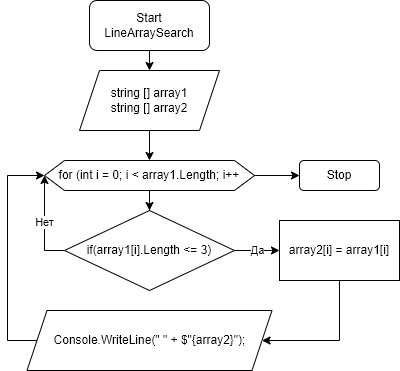

The diagram above was exported from draw.io. Its source (the exported page's mxGraphModel, read from the mxfile embedded in the PNG):
<mxGraphModel dx="1434" dy="848" grid="1" gridSize="10" guides="1" tooltips="1" connect="1" arrows="1" fold="1" page="1" pageScale="1" pageWidth="827" pageHeight="1169" math="0" shadow="0">
  <root>
    <mxCell id="0" />
    <mxCell id="1" parent="0" />
    <mxCell id="yDcOCB71ijbYg0taeBXi-6" style="edgeStyle=orthogonalEdgeStyle;rounded=0;orthogonalLoop=1;jettySize=auto;html=1;exitX=0.5;exitY=1;exitDx=0;exitDy=0;entryX=0.5;entryY=0;entryDx=0;entryDy=0;" edge="1" parent="1" source="yDcOCB71ijbYg0taeBXi-2" target="yDcOCB71ijbYg0taeBXi-5">
      <mxGeometry relative="1" as="geometry" />
    </mxCell>
    <mxCell id="yDcOCB71ijbYg0taeBXi-2" value="Start&lt;br&gt;LineArraySearch" style="rounded=1;whiteSpace=wrap;html=1;" vertex="1" parent="1">
      <mxGeometry x="340" y="50" width="120" height="50" as="geometry" />
    </mxCell>
    <mxCell id="yDcOCB71ijbYg0taeBXi-3" value="Stop" style="rounded=1;whiteSpace=wrap;html=1;" vertex="1" parent="1">
      <mxGeometry x="550" y="210" width="80" height="30" as="geometry" />
    </mxCell>
    <mxCell id="yDcOCB71ijbYg0taeBXi-8" style="edgeStyle=orthogonalEdgeStyle;rounded=0;orthogonalLoop=1;jettySize=auto;html=1;exitX=0.5;exitY=1;exitDx=0;exitDy=0;entryX=0.5;entryY=0;entryDx=0;entryDy=0;" edge="1" parent="1" source="yDcOCB71ijbYg0taeBXi-5" target="yDcOCB71ijbYg0taeBXi-7">
      <mxGeometry relative="1" as="geometry" />
    </mxCell>
    <mxCell id="yDcOCB71ijbYg0taeBXi-5" value="string [] array1&lt;br&gt;string [] array2" style="shape=parallelogram;perimeter=parallelogramPerimeter;whiteSpace=wrap;html=1;fixedSize=1;" vertex="1" parent="1">
      <mxGeometry x="330" y="120" width="140" height="60" as="geometry" />
    </mxCell>
    <mxCell id="yDcOCB71ijbYg0taeBXi-10" style="edgeStyle=orthogonalEdgeStyle;rounded=0;orthogonalLoop=1;jettySize=auto;html=1;exitX=0.5;exitY=1;exitDx=0;exitDy=0;" edge="1" parent="1" source="yDcOCB71ijbYg0taeBXi-7" target="yDcOCB71ijbYg0taeBXi-9">
      <mxGeometry relative="1" as="geometry" />
    </mxCell>
    <mxCell id="yDcOCB71ijbYg0taeBXi-20" style="edgeStyle=orthogonalEdgeStyle;rounded=0;orthogonalLoop=1;jettySize=auto;html=1;exitX=1;exitY=0.5;exitDx=0;exitDy=0;entryX=0;entryY=0.5;entryDx=0;entryDy=0;" edge="1" parent="1" source="yDcOCB71ijbYg0taeBXi-7" target="yDcOCB71ijbYg0taeBXi-3">
      <mxGeometry relative="1" as="geometry">
        <mxPoint x="570" y="225" as="targetPoint" />
      </mxGeometry>
    </mxCell>
    <mxCell id="yDcOCB71ijbYg0taeBXi-7" value="for (int i = 0; i &amp;lt; array1.Length; i++" style="shape=hexagon;perimeter=hexagonPerimeter2;whiteSpace=wrap;html=1;fixedSize=1;" vertex="1" parent="1">
      <mxGeometry x="295" y="210" width="210" height="30" as="geometry" />
    </mxCell>
    <mxCell id="yDcOCB71ijbYg0taeBXi-11" value="Нет" style="edgeStyle=orthogonalEdgeStyle;rounded=0;orthogonalLoop=1;jettySize=auto;html=1;exitX=0;exitY=0.5;exitDx=0;exitDy=0;entryX=0;entryY=0.5;entryDx=0;entryDy=0;" edge="1" parent="1" source="yDcOCB71ijbYg0taeBXi-9" target="yDcOCB71ijbYg0taeBXi-7">
      <mxGeometry relative="1" as="geometry">
        <Array as="points">
          <mxPoint x="295" y="300" />
        </Array>
      </mxGeometry>
    </mxCell>
    <mxCell id="yDcOCB71ijbYg0taeBXi-13" value="Да" style="edgeStyle=orthogonalEdgeStyle;rounded=0;orthogonalLoop=1;jettySize=auto;html=1;exitX=1;exitY=0.5;exitDx=0;exitDy=0;entryX=0;entryY=0.5;entryDx=0;entryDy=0;" edge="1" parent="1" source="yDcOCB71ijbYg0taeBXi-9" target="yDcOCB71ijbYg0taeBXi-12">
      <mxGeometry relative="1" as="geometry" />
    </mxCell>
    <mxCell id="yDcOCB71ijbYg0taeBXi-9" value="if(array1[i].Length &amp;lt;= 3)" style="rhombus;whiteSpace=wrap;html=1;" vertex="1" parent="1">
      <mxGeometry x="315" y="260" width="170" height="80" as="geometry" />
    </mxCell>
    <mxCell id="yDcOCB71ijbYg0taeBXi-18" style="edgeStyle=orthogonalEdgeStyle;rounded=0;orthogonalLoop=1;jettySize=auto;html=1;exitX=0.5;exitY=1;exitDx=0;exitDy=0;entryX=1;entryY=0.5;entryDx=0;entryDy=0;" edge="1" parent="1" source="yDcOCB71ijbYg0taeBXi-12" target="yDcOCB71ijbYg0taeBXi-14">
      <mxGeometry relative="1" as="geometry">
        <Array as="points">
          <mxPoint x="590" y="390" />
        </Array>
      </mxGeometry>
    </mxCell>
    <mxCell id="yDcOCB71ijbYg0taeBXi-12" value="array2[i] = array1[i]" style="rounded=0;whiteSpace=wrap;html=1;" vertex="1" parent="1">
      <mxGeometry x="530" y="270" width="120" height="60" as="geometry" />
    </mxCell>
    <mxCell id="yDcOCB71ijbYg0taeBXi-19" style="edgeStyle=orthogonalEdgeStyle;rounded=0;orthogonalLoop=1;jettySize=auto;html=1;exitX=0;exitY=0.5;exitDx=0;exitDy=0;entryX=0;entryY=0.5;entryDx=0;entryDy=0;" edge="1" parent="1" source="yDcOCB71ijbYg0taeBXi-14" target="yDcOCB71ijbYg0taeBXi-7">
      <mxGeometry relative="1" as="geometry">
        <Array as="points">
          <mxPoint x="258" y="390" />
          <mxPoint x="258" y="225" />
        </Array>
      </mxGeometry>
    </mxCell>
    <mxCell id="yDcOCB71ijbYg0taeBXi-14" value="Console.WriteLine(&quot; &quot; + $&quot;{array2}&quot;);" style="shape=parallelogram;perimeter=parallelogramPerimeter;whiteSpace=wrap;html=1;fixedSize=1;" vertex="1" parent="1">
      <mxGeometry x="277.5" y="360" width="245" height="60" as="geometry" />
    </mxCell>
  </root>
</mxGraphModel>